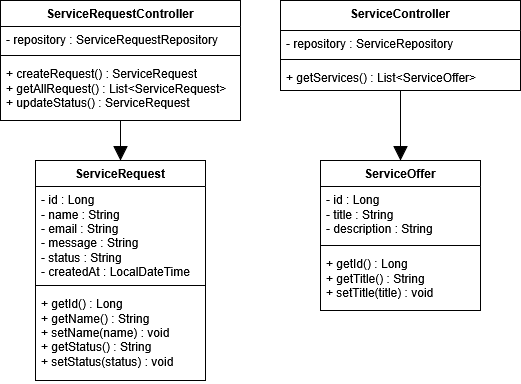

The diagram above was exported from draw.io. Its source (the exported page's mxGraphModel, read from the mxfile embedded in the PNG):
<mxGraphModel dx="1414" dy="751" grid="1" gridSize="10" guides="1" tooltips="1" connect="1" arrows="1" fold="1" page="1" pageScale="1" pageWidth="827" pageHeight="1169" math="0" shadow="0">
  <root>
    <mxCell id="0" />
    <mxCell id="1" parent="0" />
    <mxCell id="sb8po-MzUwoPS-0JNLcU-1" parent="1" style="swimlane;fontStyle=1;align=center;verticalAlign=top;childLayout=stackLayout;horizontal=1;startSize=26;horizontalStack=0;resizeParent=1;resizeParentMax=0;resizeLast=0;collapsible=1;marginBottom=0;whiteSpace=wrap;html=1;" value="ServiceRequest" vertex="1">
      <mxGeometry height="220" width="170" x="115" y="240" as="geometry" />
    </mxCell>
    <mxCell id="sb8po-MzUwoPS-0JNLcU-2" parent="sb8po-MzUwoPS-0JNLcU-1" style="text;strokeColor=none;fillColor=none;align=left;verticalAlign=top;spacingLeft=4;spacingRight=4;overflow=hidden;rotatable=0;points=[[0,0.5],[1,0.5]];portConstraint=eastwest;whiteSpace=wrap;html=1;" value="- id : Long&lt;div&gt;- name : String&lt;/div&gt;&lt;div&gt;- email : String&lt;/div&gt;&lt;div&gt;- message : String&lt;/div&gt;&lt;div&gt;- status : String&lt;/div&gt;&lt;div&gt;- createdAt : LocalDateTime&lt;/div&gt;" vertex="1">
      <mxGeometry height="94" width="170" y="26" as="geometry" />
    </mxCell>
    <mxCell id="sb8po-MzUwoPS-0JNLcU-3" parent="sb8po-MzUwoPS-0JNLcU-1" style="line;strokeWidth=1;fillColor=none;align=left;verticalAlign=middle;spacingTop=-1;spacingLeft=3;spacingRight=3;rotatable=0;labelPosition=right;points=[];portConstraint=eastwest;strokeColor=inherit;" value="" vertex="1">
      <mxGeometry height="10" width="170" y="120" as="geometry" />
    </mxCell>
    <mxCell id="sb8po-MzUwoPS-0JNLcU-4" parent="sb8po-MzUwoPS-0JNLcU-1" style="text;strokeColor=none;fillColor=none;align=left;verticalAlign=top;spacingLeft=4;spacingRight=4;overflow=hidden;rotatable=0;points=[[0,0.5],[1,0.5]];portConstraint=eastwest;whiteSpace=wrap;html=1;" value="+ getId() : Long&lt;div&gt;+ getName() : String&lt;/div&gt;&lt;div&gt;+ setName(name) : void&lt;/div&gt;&lt;div&gt;+ getStatus() : String&lt;/div&gt;&lt;div&gt;+ setStatus(status) : void&lt;/div&gt;" vertex="1">
      <mxGeometry height="90" width="170" y="130" as="geometry" />
    </mxCell>
    <mxCell id="sb8po-MzUwoPS-0JNLcU-5" parent="1" style="swimlane;fontStyle=1;align=center;verticalAlign=top;childLayout=stackLayout;horizontal=1;startSize=26;horizontalStack=0;resizeParent=1;resizeParentMax=0;resizeLast=0;collapsible=1;marginBottom=0;whiteSpace=wrap;html=1;" value="ServiceOffer" vertex="1">
      <mxGeometry height="150" width="160" x="400" y="240" as="geometry" />
    </mxCell>
    <mxCell id="sb8po-MzUwoPS-0JNLcU-6" parent="sb8po-MzUwoPS-0JNLcU-5" style="text;strokeColor=none;fillColor=none;align=left;verticalAlign=top;spacingLeft=4;spacingRight=4;overflow=hidden;rotatable=0;points=[[0,0.5],[1,0.5]];portConstraint=eastwest;whiteSpace=wrap;html=1;" value="- id : Long&lt;div&gt;- title : String&lt;/div&gt;&lt;div&gt;- description : String&lt;/div&gt;" vertex="1">
      <mxGeometry height="54" width="160" y="26" as="geometry" />
    </mxCell>
    <mxCell id="sb8po-MzUwoPS-0JNLcU-7" parent="sb8po-MzUwoPS-0JNLcU-5" style="line;strokeWidth=1;fillColor=none;align=left;verticalAlign=middle;spacingTop=-1;spacingLeft=3;spacingRight=3;rotatable=0;labelPosition=right;points=[];portConstraint=eastwest;strokeColor=inherit;" value="" vertex="1">
      <mxGeometry height="10" width="160" y="80" as="geometry" />
    </mxCell>
    <mxCell id="sb8po-MzUwoPS-0JNLcU-8" parent="sb8po-MzUwoPS-0JNLcU-5" style="text;strokeColor=none;fillColor=none;align=left;verticalAlign=top;spacingLeft=4;spacingRight=4;overflow=hidden;rotatable=0;points=[[0,0.5],[1,0.5]];portConstraint=eastwest;whiteSpace=wrap;html=1;" value="+ getId() : Long&lt;div&gt;+ getTitle() : String&lt;/div&gt;&lt;div&gt;+ setTitle(title) : void&lt;/div&gt;" vertex="1">
      <mxGeometry height="60" width="160" y="90" as="geometry" />
    </mxCell>
    <mxCell id="sb8po-MzUwoPS-0JNLcU-9" parent="1" style="swimlane;fontStyle=1;align=center;verticalAlign=top;childLayout=stackLayout;horizontal=1;startSize=26;horizontalStack=0;resizeParent=1;resizeParentMax=0;resizeLast=0;collapsible=1;marginBottom=0;whiteSpace=wrap;html=1;" value="ServiceRequestController" vertex="1">
      <mxGeometry height="120" width="240" x="80" y="80" as="geometry" />
    </mxCell>
    <mxCell id="sb8po-MzUwoPS-0JNLcU-10" parent="sb8po-MzUwoPS-0JNLcU-9" style="text;strokeColor=none;fillColor=none;align=left;verticalAlign=top;spacingLeft=4;spacingRight=4;overflow=hidden;rotatable=0;points=[[0,0.5],[1,0.5]];portConstraint=eastwest;whiteSpace=wrap;html=1;" value="- repository : ServiceRequestRepository" vertex="1">
      <mxGeometry height="24" width="240" y="26" as="geometry" />
    </mxCell>
    <mxCell id="sb8po-MzUwoPS-0JNLcU-11" parent="sb8po-MzUwoPS-0JNLcU-9" style="line;strokeWidth=1;fillColor=none;align=left;verticalAlign=middle;spacingTop=-1;spacingLeft=3;spacingRight=3;rotatable=0;labelPosition=right;points=[];portConstraint=eastwest;strokeColor=inherit;" value="" vertex="1">
      <mxGeometry height="10" width="240" y="50" as="geometry" />
    </mxCell>
    <mxCell id="sb8po-MzUwoPS-0JNLcU-12" parent="sb8po-MzUwoPS-0JNLcU-9" style="text;strokeColor=none;fillColor=none;align=left;verticalAlign=top;spacingLeft=4;spacingRight=4;overflow=hidden;rotatable=0;points=[[0,0.5],[1,0.5]];portConstraint=eastwest;whiteSpace=wrap;html=1;" value="+ createRequest() : ServiceRequest&lt;div&gt;+ getAllRequest() : List&amp;lt;ServiceRequest&amp;gt;&lt;/div&gt;&lt;div&gt;+ updateStatus() : ServiceRequest&lt;/div&gt;" vertex="1">
      <mxGeometry height="60" width="240" y="60" as="geometry" />
    </mxCell>
    <mxCell id="sb8po-MzUwoPS-0JNLcU-13" parent="1" style="swimlane;fontStyle=1;align=center;verticalAlign=top;childLayout=stackLayout;horizontal=1;startSize=30;horizontalStack=0;resizeParent=1;resizeParentMax=0;resizeLast=0;collapsible=1;marginBottom=0;whiteSpace=wrap;html=1;" value="ServiceController" vertex="1">
      <mxGeometry height="90" width="240" x="360" y="80" as="geometry" />
    </mxCell>
    <mxCell id="sb8po-MzUwoPS-0JNLcU-14" parent="sb8po-MzUwoPS-0JNLcU-13" style="text;strokeColor=none;fillColor=none;align=left;verticalAlign=top;spacingLeft=4;spacingRight=4;overflow=hidden;rotatable=0;points=[[0,0.5],[1,0.5]];portConstraint=eastwest;whiteSpace=wrap;html=1;" value="- repository : ServiceRepository" vertex="1">
      <mxGeometry height="24" width="240" y="30" as="geometry" />
    </mxCell>
    <mxCell id="sb8po-MzUwoPS-0JNLcU-15" parent="sb8po-MzUwoPS-0JNLcU-13" style="line;strokeWidth=1;fillColor=none;align=left;verticalAlign=middle;spacingTop=-1;spacingLeft=3;spacingRight=3;rotatable=0;labelPosition=right;points=[];portConstraint=eastwest;strokeColor=inherit;" value="" vertex="1">
      <mxGeometry height="10" width="240" y="54" as="geometry" />
    </mxCell>
    <mxCell id="sb8po-MzUwoPS-0JNLcU-16" parent="sb8po-MzUwoPS-0JNLcU-13" style="text;strokeColor=none;fillColor=none;align=left;verticalAlign=top;spacingLeft=4;spacingRight=4;overflow=hidden;rotatable=0;points=[[0,0.5],[1,0.5]];portConstraint=eastwest;whiteSpace=wrap;html=1;" value="+ getServices() : List&amp;lt;ServiceOffer&amp;gt;" vertex="1">
      <mxGeometry height="26" width="240" y="64" as="geometry" />
    </mxCell>
    <mxCell id="sb8po-MzUwoPS-0JNLcU-24" edge="1" parent="1" source="sb8po-MzUwoPS-0JNLcU-12" style="endArrow=block;endFill=1;endSize=12;html=1;rounded=0;" target="sb8po-MzUwoPS-0JNLcU-1" value="">
      <mxGeometry relative="1" width="160" as="geometry">
        <mxPoint x="200" y="220" as="sourcePoint" />
        <mxPoint x="200" y="250" as="targetPoint" />
      </mxGeometry>
    </mxCell>
    <mxCell id="sb8po-MzUwoPS-0JNLcU-26" edge="1" parent="1" source="sb8po-MzUwoPS-0JNLcU-16" style="endArrow=block;endFill=1;endSize=12;html=1;rounded=0;" target="sb8po-MzUwoPS-0JNLcU-5" value="">
      <mxGeometry relative="1" width="160" as="geometry">
        <mxPoint x="480" y="200" as="sourcePoint" />
        <mxPoint x="480" y="260" as="targetPoint" />
      </mxGeometry>
    </mxCell>
  </root>
</mxGraphModel>